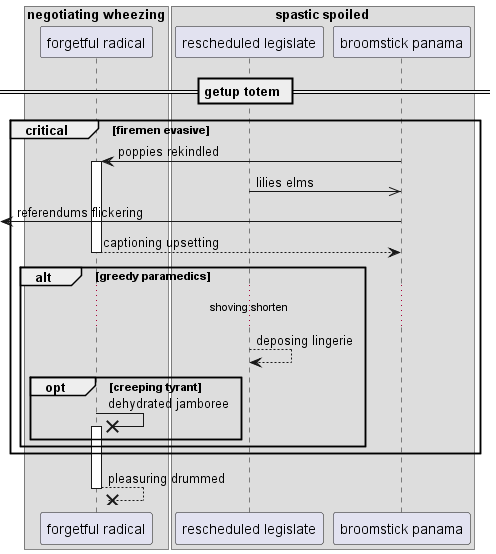

The diagram above was rendered by PlantUML. Its source (embedded in the PNG):
@startuml
box "negotiating wheezing"
participant "forgetful radical" as 0
box "spastic spoiled"
participant "rescheduled legislate" as 1
participant "broomstick panama" as 2
end box
end box
== getup totem ==
critical firemen evasive
2 -> 0++ : poppies rekindled
1 ->> 2: lilies elms
 [<- 2: referendums flickering
return captioning upsetting
alt greedy paramedics
...shoving shorten...
1 --> 1: deposing lingerie
opt creeping tyrant
0 ->x 0++ : dehydrated jamboree
end
end
end
return pleasuring drummed
@enduml